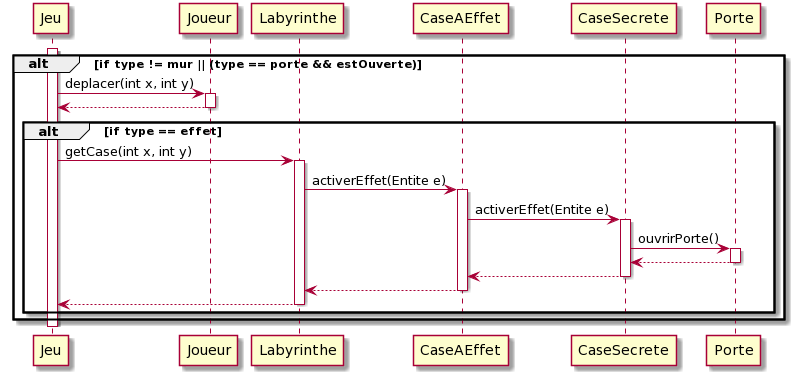

The diagram above was rendered by PlantUML. Its source (embedded in the PNG):
@startuml
activate Jeu

alt if type != mur || (type == porte && estOuverte)
    Jeu -> Joueur : deplacer(int x, int y)
    activate Joueur
    Joueur --> Jeu
    deactivate Joueur
    alt if type == effet
    Jeu -> Labyrinthe : getCase(int x, int y)
    activate Labyrinthe
    Labyrinthe -> CaseAEffet : activerEffet(Entite e)
    activate CaseAEffet
    CaseAEffet -> CaseSecrete : activerEffet(Entite e)
    activate CaseSecrete
    CaseSecrete -> Porte : ouvrirPorte()
    activate Porte
    Porte --> CaseSecrete
    deactivate Porte
    CaseSecrete --> CaseAEffet
    deactivate CaseSecrete
    CaseAEffet --> Labyrinthe
    deactivate CaseAEffet
    Labyrinthe --> Jeu
    deactivate Labyrinthe
end
end

deactivate Jeu
@enduml